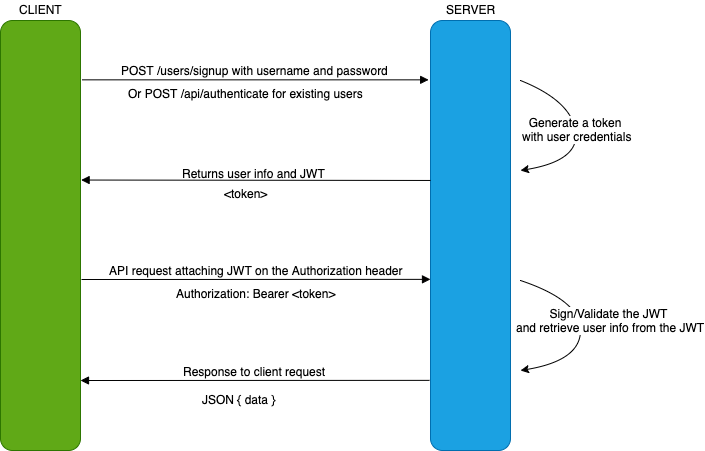

The diagram above was exported from draw.io. Its source (the exported page's mxGraphModel, read from the mxfile embedded in the PNG):
<mxGraphModel dx="836" dy="633" grid="1" gridSize="10" guides="1" tooltips="1" connect="1" arrows="1" fold="1" page="1" pageScale="1" pageWidth="1100" pageHeight="850" background="#ffffff" math="0" shadow="0">
  <root>
    <mxCell id="0" />
    <mxCell id="1" parent="0" />
    <mxCell id="2" value="" style="rounded=1;whiteSpace=wrap;html=1;fillColor=#60a917;strokeColor=#2D7600;fontColor=#ffffff;" vertex="1" parent="1">
      <mxGeometry x="200" y="200" width="80" height="430" as="geometry" />
    </mxCell>
    <mxCell id="3" value="CLIENT" style="text;html=1;resizable=0;points=[];autosize=1;align=center;verticalAlign=top;spacingTop=-4;" vertex="1" parent="1">
      <mxGeometry x="210" y="180" width="60" height="20" as="geometry" />
    </mxCell>
    <mxCell id="4" value="" style="rounded=1;whiteSpace=wrap;html=1;fillColor=#1ba1e2;strokeColor=#006EAF;fontColor=#ffffff;" vertex="1" parent="1">
      <mxGeometry x="630" y="200" width="80" height="430" as="geometry" />
    </mxCell>
    <mxCell id="5" value="SERVER" style="text;html=1;resizable=0;points=[];autosize=1;align=center;verticalAlign=top;spacingTop=-4;" vertex="1" parent="1">
      <mxGeometry x="640" y="180" width="60" height="20" as="geometry" />
    </mxCell>
    <mxCell id="6" value="&lt;font style=&quot;font-size: 12px&quot;&gt;POST /users/signup with username and password&lt;/font&gt;" style="html=1;verticalAlign=bottom;endArrow=block;exitX=1.019;exitY=0.138;exitDx=0;exitDy=0;exitPerimeter=0;entryX=-0.023;entryY=0.138;entryDx=0;entryDy=0;entryPerimeter=0;" edge="1" source="2" target="4" parent="1">
      <mxGeometry width="80" relative="1" as="geometry">
        <mxPoint x="390" y="260" as="sourcePoint" />
        <mxPoint x="470" y="260" as="targetPoint" />
      </mxGeometry>
    </mxCell>
    <mxCell id="7" value="" style="curved=1;endArrow=classic;html=1;" edge="1" parent="1">
      <mxGeometry width="50" height="50" relative="1" as="geometry">
        <mxPoint x="720" y="260" as="sourcePoint" />
        <mxPoint x="720" y="350" as="targetPoint" />
        <Array as="points">
          <mxPoint x="770" y="280" />
          <mxPoint x="780" y="340" />
        </Array>
      </mxGeometry>
    </mxCell>
    <mxCell id="8" value="Generate a token &lt;br&gt;with user credentials" style="text;html=1;resizable=0;points=[];align=center;verticalAlign=middle;labelBackgroundColor=#ffffff;" vertex="1" connectable="0" parent="7">
      <mxGeometry x="-0.0629" y="1" relative="1" as="geometry">
        <mxPoint as="offset" />
      </mxGeometry>
    </mxCell>
    <mxCell id="9" value="" style="html=1;verticalAlign=bottom;endArrow=none;entryX=0;entryY=0.372;entryDx=0;entryDy=0;entryPerimeter=0;exitX=1.008;exitY=0.371;exitDx=0;exitDy=0;exitPerimeter=0;startArrow=block;startFill=1;endFill=0;" edge="1" source="2" target="4" parent="1">
      <mxGeometry x="-0.1433" y="-71" width="80" relative="1" as="geometry">
        <mxPoint x="300" y="360" as="sourcePoint" />
        <mxPoint x="626.6600000000001" y="359.84000000000003" as="targetPoint" />
        <mxPoint as="offset" />
      </mxGeometry>
    </mxCell>
    <mxCell id="10" value="Returns user info and JWT&amp;nbsp;" style="text;html=1;align=center;" vertex="1" parent="1">
      <mxGeometry x="310" y="340" width="290" height="30" as="geometry" />
    </mxCell>
    <mxCell id="11" value="&lt;font style=&quot;font-size: 12px&quot;&gt;API request attaching JWT on the Authorization header&lt;/font&gt;" style="html=1;verticalAlign=bottom;endArrow=block;entryX=0;entryY=0.602;entryDx=0;entryDy=0;entryPerimeter=0;" edge="1" target="4" parent="1">
      <mxGeometry width="80" relative="1" as="geometry">
        <mxPoint x="281" y="459" as="sourcePoint" />
        <mxPoint x="470" y="460" as="targetPoint" />
      </mxGeometry>
    </mxCell>
    <mxCell id="12" value="&lt;span style=&quot;font-size: 12px&quot;&gt;Response to client request&lt;/span&gt;" style="html=1;verticalAlign=bottom;endArrow=none;entryX=0;entryY=0.602;entryDx=0;entryDy=0;entryPerimeter=0;startArrow=block;startFill=1;endFill=0;" edge="1" parent="1">
      <mxGeometry width="80" relative="1" as="geometry">
        <mxPoint x="280" y="560" as="sourcePoint" />
        <mxPoint x="629" y="559.8600000000001" as="targetPoint" />
      </mxGeometry>
    </mxCell>
    <mxCell id="13" value="" style="curved=1;endArrow=classic;html=1;" edge="1" parent="1">
      <mxGeometry width="50" height="50" relative="1" as="geometry">
        <mxPoint x="720" y="460" as="sourcePoint" />
        <mxPoint x="720" y="550" as="targetPoint" />
        <Array as="points">
          <mxPoint x="780" y="480" />
          <mxPoint x="780" y="540" />
        </Array>
      </mxGeometry>
    </mxCell>
    <mxCell id="14" value="Sign/Validate the JWT &lt;br&gt;and retrieve user info from the JWT" style="text;html=1;resizable=0;points=[];align=center;verticalAlign=middle;labelBackgroundColor=#ffffff;" vertex="1" connectable="0" parent="13">
      <mxGeometry x="-0.3334" y="-13" relative="1" as="geometry">
        <mxPoint x="35.5" y="8" as="offset" />
      </mxGeometry>
    </mxCell>
    <mxCell id="15" value="Or POST /api/authenticate for existing users" style="text;html=1;align=center;" vertex="1" parent="1">
      <mxGeometry x="300" y="260" width="290" height="30" as="geometry" />
    </mxCell>
    <mxCell id="16" value="Authorization: Bearer &amp;lt;token&amp;gt;" style="text;html=1;align=center;" vertex="1" parent="1">
      <mxGeometry x="370" y="460" width="170" height="30" as="geometry" />
    </mxCell>
    <mxCell id="17" value="&amp;lt;token&amp;gt;" style="text;html=1;align=center;" vertex="1" parent="1">
      <mxGeometry x="360" y="360" width="170" height="30" as="geometry" />
    </mxCell>
    <mxCell id="18" value="JSON { data }" style="text;html=1;resizable=0;points=[];autosize=1;align=left;verticalAlign=top;spacingTop=-4;" vertex="1" parent="1">
      <mxGeometry x="400" y="570" width="90" height="20" as="geometry" />
    </mxCell>
  </root>
</mxGraphModel>